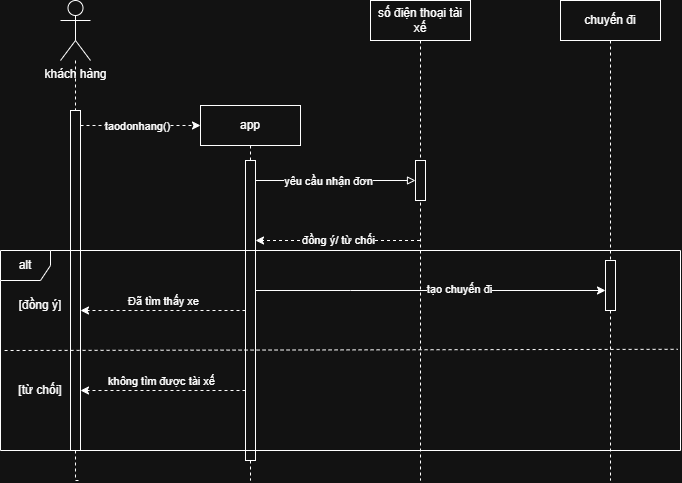

The diagram above was exported from draw.io. Its source (the exported page's mxGraphModel, read from the mxfile embedded in the PNG):
<mxGraphModel dx="1013" dy="503" grid="1" gridSize="10" guides="1" tooltips="1" connect="1" arrows="1" fold="1" page="1" pageScale="1" pageWidth="827" pageHeight="1169" math="0" shadow="0">
  <root>
    <mxCell id="0" />
    <mxCell id="1" parent="0" />
    <mxCell id="IQxG9tv24s7HZ_LgVg7c-4" edge="1" parent="1" source="cS3Va4VmISewjS_dTLd--2" style="edgeStyle=orthogonalEdgeStyle;rounded=0;orthogonalLoop=1;jettySize=auto;html=1;endArrow=none;endFill=0;dashed=1;">
      <mxGeometry relative="1" as="geometry">
        <Array as="points">
          <mxPoint x="135" y="640" />
        </Array>
        <mxPoint x="140" y="640" as="targetPoint" />
      </mxGeometry>
    </mxCell>
    <mxCell id="IQxG9tv24s7HZ_LgVg7c-3" parent="1" style="shape=umlActor;verticalLabelPosition=bottom;verticalAlign=top;html=1;outlineConnect=0;" value="khách hàng" vertex="1">
      <mxGeometry height="60" width="30" x="120" y="160" as="geometry" />
    </mxCell>
    <mxCell id="IQxG9tv24s7HZ_LgVg7c-6" parent="1" style="shape=umlLifeline;perimeter=lifelinePerimeter;whiteSpace=wrap;html=1;container=1;dropTarget=0;collapsible=0;recursiveResize=0;outlineConnect=0;portConstraint=eastwest;newEdgeStyle={&quot;edgeStyle&quot;:&quot;elbowEdgeStyle&quot;,&quot;elbow&quot;:&quot;vertical&quot;,&quot;curved&quot;:0,&quot;rounded&quot;:0};" value="số điện thoại tài xế" vertex="1">
      <mxGeometry height="480" width="100" x="430" y="160" as="geometry" />
    </mxCell>
    <mxCell id="cS3Va4VmISewjS_dTLd--15" parent="IQxG9tv24s7HZ_LgVg7c-6" style="html=1;points=[[0,0,0,0,5],[0,1,0,0,-5],[1,0,0,0,5],[1,1,0,0,-5]];perimeter=orthogonalPerimeter;outlineConnect=0;targetShapes=umlLifeline;portConstraint=eastwest;newEdgeStyle={&quot;curved&quot;:0,&quot;rounded&quot;:0};" value="" vertex="1">
      <mxGeometry height="40" width="10" x="45" y="160" as="geometry" />
    </mxCell>
    <mxCell id="cS3Va4VmISewjS_dTLd--1" parent="1" style="shape=umlLifeline;perimeter=lifelinePerimeter;whiteSpace=wrap;html=1;container=1;dropTarget=0;collapsible=0;recursiveResize=0;outlineConnect=0;portConstraint=eastwest;newEdgeStyle={&quot;edgeStyle&quot;:&quot;elbowEdgeStyle&quot;,&quot;elbow&quot;:&quot;vertical&quot;,&quot;curved&quot;:0,&quot;rounded&quot;:0};" value="chuyến đi" vertex="1">
      <mxGeometry height="480" width="100" x="620" y="160" as="geometry" />
    </mxCell>
    <mxCell id="cS3Va4VmISewjS_dTLd--3" edge="1" parent="1" source="IQxG9tv24s7HZ_LgVg7c-3" style="edgeStyle=orthogonalEdgeStyle;rounded=0;orthogonalLoop=1;jettySize=auto;html=1;endArrow=none;endFill=0;dashed=1;" target="cS3Va4VmISewjS_dTLd--2" value="">
      <mxGeometry relative="1" as="geometry">
        <Array as="points">
          <mxPoint x="135" y="310" />
          <mxPoint x="135" y="310" />
        </Array>
        <mxPoint x="135" y="220" as="sourcePoint" />
        <mxPoint x="135" y="520" as="targetPoint" />
      </mxGeometry>
    </mxCell>
    <mxCell id="cS3Va4VmISewjS_dTLd--10" edge="1" parent="1" source="cS3Va4VmISewjS_dTLd--2" style="edgeStyle=orthogonalEdgeStyle;rounded=0;orthogonalLoop=1;jettySize=auto;html=1;curved=0;dashed=1;" target="cS3Va4VmISewjS_dTLd--8">
      <mxGeometry relative="1" as="geometry">
        <Array as="points">
          <mxPoint x="180" y="285" />
          <mxPoint x="180" y="285" />
        </Array>
      </mxGeometry>
    </mxCell>
    <mxCell id="cS3Va4VmISewjS_dTLd--11" connectable="0" parent="cS3Va4VmISewjS_dTLd--10" style="edgeLabel;html=1;align=center;verticalAlign=middle;resizable=0;points=[];" value="taodonhang()" vertex="1">
      <mxGeometry relative="1" x="-0.0667" as="geometry">
        <mxPoint as="offset" />
      </mxGeometry>
    </mxCell>
    <mxCell id="cS3Va4VmISewjS_dTLd--2" parent="1" style="html=1;points=[[0,0,0,0,5],[0,1,0,0,-5],[1,0,0,0,5],[1,1,0,0,-5]];perimeter=orthogonalPerimeter;outlineConnect=0;targetShapes=umlLifeline;portConstraint=eastwest;newEdgeStyle={&quot;curved&quot;:0,&quot;rounded&quot;:0};" value="" vertex="1">
      <mxGeometry height="340" width="10" x="130" y="270" as="geometry" />
    </mxCell>
    <mxCell id="cS3Va4VmISewjS_dTLd--9" edge="1" parent="1" source="cS3Va4VmISewjS_dTLd--12" style="edgeStyle=orthogonalEdgeStyle;rounded=0;orthogonalLoop=1;jettySize=auto;html=1;dashed=1;endArrow=none;endFill=0;">
      <mxGeometry relative="1" as="geometry">
        <Array as="points">
          <mxPoint x="310" y="420" />
          <mxPoint x="310" y="420" />
        </Array>
        <mxPoint x="310" y="640" as="targetPoint" />
      </mxGeometry>
    </mxCell>
    <mxCell id="cS3Va4VmISewjS_dTLd--8" parent="1" style="rounded=0;whiteSpace=wrap;html=1;" value="app" vertex="1">
      <mxGeometry height="40" width="100" x="260" y="265" as="geometry" />
    </mxCell>
    <mxCell id="cS3Va4VmISewjS_dTLd--13" edge="1" parent="1" source="cS3Va4VmISewjS_dTLd--8" style="edgeStyle=orthogonalEdgeStyle;rounded=0;orthogonalLoop=1;jettySize=auto;html=1;dashed=1;endArrow=none;endFill=0;" target="cS3Va4VmISewjS_dTLd--12" value="">
      <mxGeometry relative="1" as="geometry">
        <Array as="points">
          <mxPoint x="310" y="350" />
          <mxPoint x="310" y="350" />
        </Array>
        <mxPoint x="310" y="305" as="sourcePoint" />
        <mxPoint x="310" y="520" as="targetPoint" />
      </mxGeometry>
    </mxCell>
    <mxCell id="cS3Va4VmISewjS_dTLd--14" edge="1" parent="1" source="cS3Va4VmISewjS_dTLd--12" style="edgeStyle=orthogonalEdgeStyle;rounded=0;orthogonalLoop=1;jettySize=auto;html=1;curved=0;endArrow=block;endFill=0;" target="cS3Va4VmISewjS_dTLd--15">
      <mxGeometry relative="1" as="geometry">
        <Array as="points">
          <mxPoint x="400" y="340" />
          <mxPoint x="400" y="340" />
        </Array>
        <mxPoint x="420" y="370" as="targetPoint" />
      </mxGeometry>
    </mxCell>
    <mxCell id="cS3Va4VmISewjS_dTLd--17" connectable="0" parent="cS3Va4VmISewjS_dTLd--14" style="edgeLabel;html=1;align=center;verticalAlign=middle;resizable=0;points=[];" value="yêu cầu nhận đơn" vertex="1">
      <mxGeometry relative="1" x="-0.1" as="geometry">
        <mxPoint as="offset" />
      </mxGeometry>
    </mxCell>
    <mxCell id="cS3Va4VmISewjS_dTLd--12" parent="1" style="html=1;points=[[0,0,0,0,5],[0,1,0,0,-5],[1,0,0,0,5],[1,1,0,0,-5]];perimeter=orthogonalPerimeter;outlineConnect=0;targetShapes=umlLifeline;portConstraint=eastwest;newEdgeStyle={&quot;curved&quot;:0,&quot;rounded&quot;:0};" value="" vertex="1">
      <mxGeometry height="300" width="10" x="305" y="320" as="geometry" />
    </mxCell>
    <mxCell id="cS3Va4VmISewjS_dTLd--18" edge="1" parent="1" source="IQxG9tv24s7HZ_LgVg7c-6" style="endArrow=classic;html=1;rounded=0;dashed=1;" target="cS3Va4VmISewjS_dTLd--12" value="đồng ý/ từ chối">
      <mxGeometry height="50" relative="1" width="50" as="geometry">
        <Array as="points" />
        <mxPoint x="450" y="390" as="sourcePoint" />
        <mxPoint x="320" y="400" as="targetPoint" />
      </mxGeometry>
    </mxCell>
    <mxCell id="cS3Va4VmISewjS_dTLd--19" parent="1" style="shape=umlFrame;whiteSpace=wrap;html=1;pointerEvents=0;recursiveResize=0;container=1;collapsible=0;width=50;height=30;" value="alt" vertex="1">
      <mxGeometry height="200" width="680" x="60" y="410" as="geometry" />
    </mxCell>
    <mxCell id="cS3Va4VmISewjS_dTLd--21" parent="cS3Va4VmISewjS_dTLd--19" style="text;html=1;whiteSpace=wrap;strokeColor=none;fillColor=none;align=center;verticalAlign=middle;rounded=0;" value="[đồng ý]" vertex="1">
      <mxGeometry height="30" width="60" x="10" y="40" as="geometry" />
    </mxCell>
    <mxCell id="cS3Va4VmISewjS_dTLd--22" parent="cS3Va4VmISewjS_dTLd--19" style="text;html=1;whiteSpace=wrap;strokeColor=none;fillColor=none;align=center;verticalAlign=middle;rounded=0;" value="[từ chối]" vertex="1">
      <mxGeometry height="30" width="60" x="10" y="125" as="geometry" />
    </mxCell>
    <mxCell id="cS3Va4VmISewjS_dTLd--25" parent="cS3Va4VmISewjS_dTLd--19" style="html=1;points=[[0,0,0,0,5],[0,1,0,0,-5],[1,0,0,0,5],[1,1,0,0,-5]];perimeter=orthogonalPerimeter;outlineConnect=0;targetShapes=umlLifeline;portConstraint=eastwest;newEdgeStyle={&quot;curved&quot;:0,&quot;rounded&quot;:0};" value="" vertex="1">
      <mxGeometry height="50" width="10" x="605" y="10" as="geometry" />
    </mxCell>
    <mxCell id="cS3Va4VmISewjS_dTLd--20" edge="1" parent="1" source="cS3Va4VmISewjS_dTLd--19" style="endArrow=none;dashed=1;html=1;rounded=0;entryX=0.996;entryY=0.494;entryDx=0;entryDy=0;entryPerimeter=0;exitX=0.006;exitY=0.5;exitDx=0;exitDy=0;exitPerimeter=0;" target="cS3Va4VmISewjS_dTLd--19" value="">
      <mxGeometry height="50" relative="1" width="50" as="geometry">
        <mxPoint x="340" y="700" as="sourcePoint" />
        <mxPoint x="500" y="440" as="targetPoint" />
      </mxGeometry>
    </mxCell>
    <mxCell id="cS3Va4VmISewjS_dTLd--24" edge="1" parent="1" source="cS3Va4VmISewjS_dTLd--12" style="endArrow=classic;html=1;rounded=0;" target="cS3Va4VmISewjS_dTLd--25" value="">
      <mxGeometry height="50" relative="1" width="50" as="geometry">
        <Array as="points">
          <mxPoint x="410" y="450" />
        </Array>
        <mxPoint x="450" y="490" as="sourcePoint" />
        <mxPoint x="500" y="440" as="targetPoint" />
      </mxGeometry>
    </mxCell>
    <mxCell id="cS3Va4VmISewjS_dTLd--26" connectable="0" parent="cS3Va4VmISewjS_dTLd--24" style="edgeLabel;html=1;align=center;verticalAlign=middle;resizable=0;points=[];" value="tạo chuyến đi" vertex="1">
      <mxGeometry relative="1" x="0.16" y="2" as="geometry">
        <mxPoint as="offset" />
      </mxGeometry>
    </mxCell>
    <mxCell id="cS3Va4VmISewjS_dTLd--30" edge="1" parent="1" source="cS3Va4VmISewjS_dTLd--12" style="endArrow=classic;html=1;rounded=0;dashed=1;" value="">
      <mxGeometry height="50" relative="1" width="50" as="geometry">
        <mxPoint x="370" y="490" as="sourcePoint" />
        <mxPoint x="140" y="550" as="targetPoint" />
      </mxGeometry>
    </mxCell>
    <mxCell id="cS3Va4VmISewjS_dTLd--31" connectable="0" parent="cS3Va4VmISewjS_dTLd--30" style="edgeLabel;html=1;align=center;verticalAlign=middle;resizable=0;points=[];" value="không tìm được tài xế" vertex="1">
      <mxGeometry relative="1" x="0.0767" y="-2" as="geometry">
        <mxPoint x="4" y="-8" as="offset" />
      </mxGeometry>
    </mxCell>
    <mxCell id="cS3Va4VmISewjS_dTLd--32" edge="1" parent="1" source="cS3Va4VmISewjS_dTLd--12" style="endArrow=classic;html=1;rounded=0;dashed=1;" target="cS3Va4VmISewjS_dTLd--2" value="">
      <mxGeometry height="50" relative="1" width="50" as="geometry">
        <mxPoint x="370" y="490" as="sourcePoint" />
        <mxPoint x="150" y="465" as="targetPoint" />
      </mxGeometry>
    </mxCell>
    <mxCell id="cS3Va4VmISewjS_dTLd--36" connectable="0" parent="cS3Va4VmISewjS_dTLd--32" style="edgeLabel;html=1;align=center;verticalAlign=middle;resizable=0;points=[];" value="Đã tìm thấy xe" vertex="1">
      <mxGeometry relative="1" x="0.0098" y="-1" as="geometry">
        <mxPoint y="-9" as="offset" />
      </mxGeometry>
    </mxCell>
  </root>
</mxGraphModel>